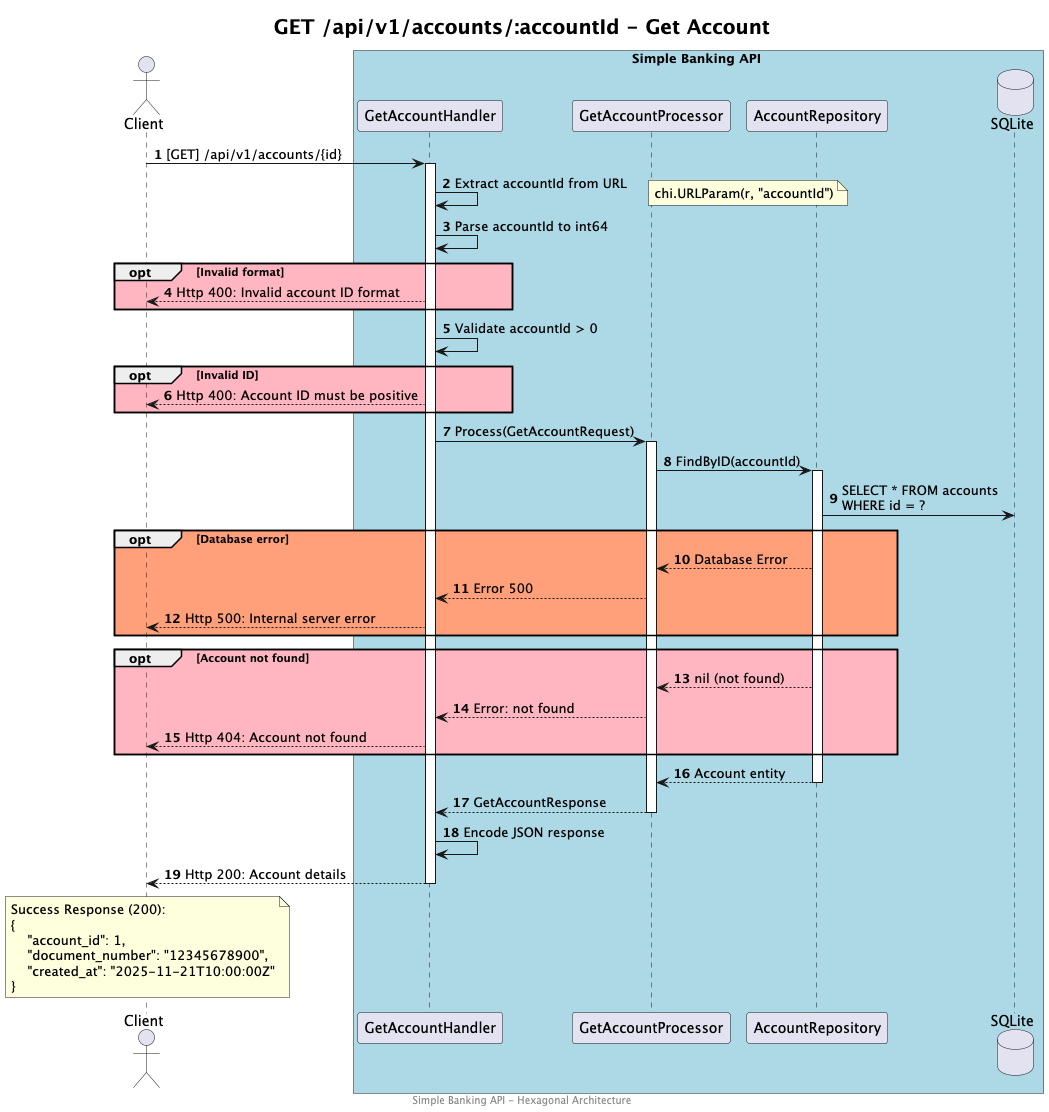

The diagram above was rendered by PlantUML. Its source (embedded in the PNG):
@startuml get-account-sequence
footer Simple Banking API - Hexagonal Architecture
title <size:20>GET /api/v1/accounts/:accountId - Get Account</size>

autonumber

actor Client

box Simple Banking API #lightblue
    participant "GetAccountHandler" as Handler
    participant "GetAccountProcessor" as Processor
    participant "AccountRepository" as Repo
    database SQLite
end box

Client -> Handler: [GET] /api/v1/accounts/{id}

activate Handler

    Handler -> Handler: Extract accountId from URL
    note right: chi.URLParam(r, "accountId")
    
    Handler -> Handler: Parse accountId to int64
    opt #LightPink Invalid format
        Client <-- Handler: Http 400: Invalid account ID format
    end

    Handler -> Handler: Validate accountId > 0
    opt #LightPink Invalid ID
        Client <-- Handler: Http 400: Account ID must be positive
    end

    Handler -> Processor: Process(GetAccountRequest)
    activate Processor

        Processor -> Repo: FindByID(accountId)
        activate Repo
            Repo -> SQLite: SELECT * FROM accounts\nWHERE id = ?
            
            opt #LightSalmon Database error
                Processor <-- Repo: Database Error
                Handler <-- Processor: Error 500
                Client <-- Handler: Http 500: Internal server error
            end
            
            opt #LightPink Account not found
                Processor <-- Repo: nil (not found)
                Handler <-- Processor: Error: not found
                Client <-- Handler: Http 404: Account not found
            end
            
            Processor <-- Repo: Account entity
        deactivate Repo

        Handler <-- Processor: GetAccountResponse
    deactivate Processor

    Handler -> Handler: Encode JSON response

    Client <-- Handler: Http 200: Account details

deactivate Handler

note over Client
    Success Response (200):
    {
        "account_id": 1,
        "document_number": "12345678900",
        "created_at": "2025-11-21T10:00:00Z"
    }
end note

@enduml